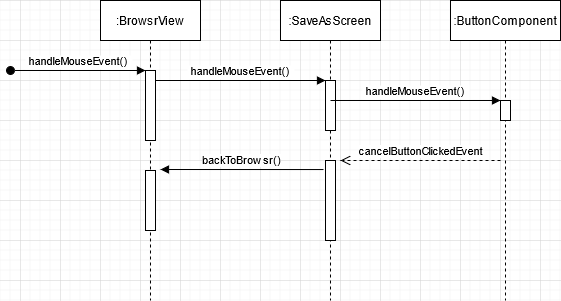

The diagram above was exported from draw.io. Its source (the exported page's mxGraphModel, read from the mxfile embedded in the PNG):
<mxGraphModel dx="1038" dy="559" grid="1" gridSize="10" guides="1" tooltips="1" connect="1" arrows="1" fold="1" page="1" pageScale="1" pageWidth="850" pageHeight="1100" math="0" shadow="0">
  <root>
    <mxCell id="0" />
    <mxCell id="1" parent="0" />
    <mxCell id="3nuBFxr9cyL0pnOWT2aG-1" value=":BrowsrView" style="shape=umlLifeline;perimeter=lifelinePerimeter;container=1;collapsible=0;recursiveResize=0;rounded=0;shadow=0;strokeWidth=1;" parent="1" vertex="1">
      <mxGeometry x="120" y="80" width="100" height="300" as="geometry" />
    </mxCell>
    <mxCell id="3nuBFxr9cyL0pnOWT2aG-2" value="" style="points=[];perimeter=orthogonalPerimeter;rounded=0;shadow=0;strokeWidth=1;" parent="3nuBFxr9cyL0pnOWT2aG-1" vertex="1">
      <mxGeometry x="45" y="70" width="10" height="70" as="geometry" />
    </mxCell>
    <mxCell id="3nuBFxr9cyL0pnOWT2aG-3" value="handleMouseEvent()" style="verticalAlign=bottom;startArrow=oval;endArrow=block;startSize=8;shadow=0;strokeWidth=1;" parent="3nuBFxr9cyL0pnOWT2aG-1" target="3nuBFxr9cyL0pnOWT2aG-2" edge="1">
      <mxGeometry relative="1" as="geometry">
        <mxPoint x="-90" y="70" as="sourcePoint" />
      </mxGeometry>
    </mxCell>
    <mxCell id="jlCGgie6DngM3pgWkF5B-8" value="" style="html=1;points=[];perimeter=orthogonalPerimeter;" vertex="1" parent="3nuBFxr9cyL0pnOWT2aG-1">
      <mxGeometry x="45" y="170" width="10" height="60" as="geometry" />
    </mxCell>
    <mxCell id="3nuBFxr9cyL0pnOWT2aG-5" value=":SaveAsScreen" style="shape=umlLifeline;perimeter=lifelinePerimeter;container=1;collapsible=0;recursiveResize=0;rounded=0;shadow=0;strokeWidth=1;" parent="1" vertex="1">
      <mxGeometry x="300" y="80" width="100" height="300" as="geometry" />
    </mxCell>
    <mxCell id="3nuBFxr9cyL0pnOWT2aG-6" value="" style="points=[];perimeter=orthogonalPerimeter;rounded=0;shadow=0;strokeWidth=1;" parent="3nuBFxr9cyL0pnOWT2aG-5" vertex="1">
      <mxGeometry x="45" y="80" width="10" height="50" as="geometry" />
    </mxCell>
    <mxCell id="jlCGgie6DngM3pgWkF5B-7" value="" style="html=1;points=[];perimeter=orthogonalPerimeter;" vertex="1" parent="3nuBFxr9cyL0pnOWT2aG-5">
      <mxGeometry x="45" y="160" width="10" height="80" as="geometry" />
    </mxCell>
    <mxCell id="3nuBFxr9cyL0pnOWT2aG-8" value="handleMouseEvent()" style="verticalAlign=bottom;endArrow=block;entryX=0;entryY=0;shadow=0;strokeWidth=1;" parent="1" source="3nuBFxr9cyL0pnOWT2aG-2" target="3nuBFxr9cyL0pnOWT2aG-6" edge="1">
      <mxGeometry relative="1" as="geometry">
        <mxPoint x="275" y="160" as="sourcePoint" />
      </mxGeometry>
    </mxCell>
    <mxCell id="jlCGgie6DngM3pgWkF5B-1" value=":ButtonComponent" style="shape=umlLifeline;perimeter=lifelinePerimeter;container=1;collapsible=0;recursiveResize=0;rounded=0;shadow=0;strokeWidth=1;" vertex="1" parent="1">
      <mxGeometry x="470" y="80" width="110" height="300" as="geometry" />
    </mxCell>
    <mxCell id="jlCGgie6DngM3pgWkF5B-2" value="" style="points=[];perimeter=orthogonalPerimeter;rounded=0;shadow=0;strokeWidth=1;" vertex="1" parent="jlCGgie6DngM3pgWkF5B-1">
      <mxGeometry x="50" y="100" width="10" height="20" as="geometry" />
    </mxCell>
    <mxCell id="jlCGgie6DngM3pgWkF5B-5" value="handleMouseEvent()" style="verticalAlign=bottom;endArrow=block;entryX=0;entryY=0;shadow=0;strokeWidth=1;" edge="1" parent="1">
      <mxGeometry relative="1" as="geometry">
        <mxPoint x="350" y="180.0000000000001" as="sourcePoint" />
        <mxPoint x="520" y="180.0000000000001" as="targetPoint" />
      </mxGeometry>
    </mxCell>
    <mxCell id="jlCGgie6DngM3pgWkF5B-6" value="cancelButtonClickedEvent" style="html=1;verticalAlign=bottom;endArrow=open;dashed=1;endSize=8;" edge="1" parent="1">
      <mxGeometry relative="1" as="geometry">
        <mxPoint x="520" y="240" as="sourcePoint" />
        <mxPoint x="360" y="240" as="targetPoint" />
      </mxGeometry>
    </mxCell>
    <mxCell id="jlCGgie6DngM3pgWkF5B-9" value="backToBrowsr()" style="html=1;verticalAlign=bottom;endArrow=block;exitX=-0.2;exitY=0.113;exitDx=0;exitDy=0;exitPerimeter=0;" edge="1" parent="1" source="jlCGgie6DngM3pgWkF5B-7">
      <mxGeometry width="80" relative="1" as="geometry">
        <mxPoint x="290" y="250" as="sourcePoint" />
        <mxPoint x="180" y="249" as="targetPoint" />
      </mxGeometry>
    </mxCell>
  </root>
</mxGraphModel>